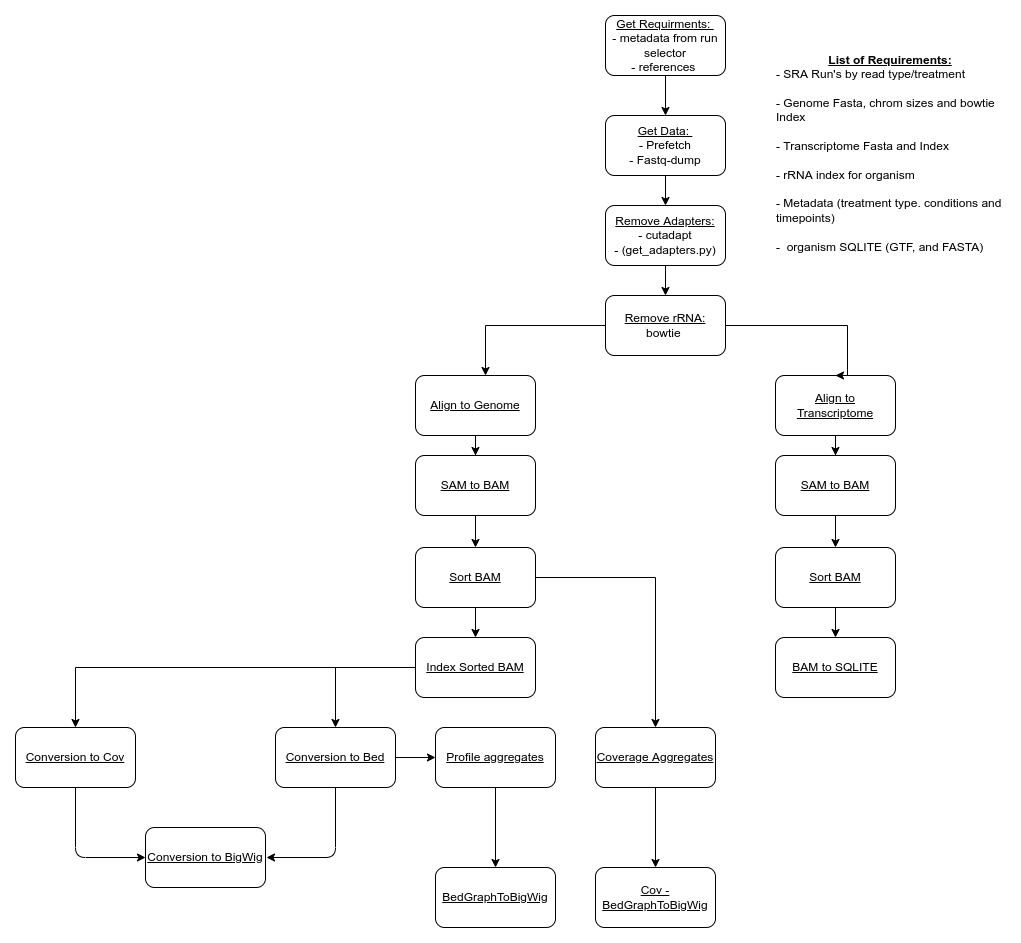

The diagram above was exported from draw.io. Its source (the exported page's mxGraphModel, read from the mxfile embedded in the PNG):
<mxGraphModel dx="2452" dy="1016" grid="0" gridSize="10" guides="1" tooltips="1" connect="1" arrows="1" fold="1" page="0" pageScale="1" pageWidth="827" pageHeight="1169" math="0" shadow="0">
  <root>
    <mxCell id="0" />
    <mxCell id="1" parent="0" />
    <mxCell id="tARftORo5Qwmq4oGheVd-3" value="" style="edgeStyle=orthogonalEdgeStyle;rounded=0;orthogonalLoop=1;jettySize=auto;html=1;" parent="1" source="tARftORo5Qwmq4oGheVd-1" target="tARftORo5Qwmq4oGheVd-2" edge="1">
      <mxGeometry relative="1" as="geometry" />
    </mxCell>
    <mxCell id="tARftORo5Qwmq4oGheVd-1" value="&lt;u&gt;Get Requirments:&amp;nbsp;&lt;/u&gt;&lt;br&gt;- metadata from run selector&lt;br&gt;- references&amp;nbsp;" style="rounded=1;whiteSpace=wrap;html=1;" parent="1" vertex="1">
      <mxGeometry x="400" y="80" width="120" height="60" as="geometry" />
    </mxCell>
    <mxCell id="tARftORo5Qwmq4oGheVd-5" value="" style="edgeStyle=orthogonalEdgeStyle;rounded=0;orthogonalLoop=1;jettySize=auto;html=1;" parent="1" source="tARftORo5Qwmq4oGheVd-2" target="tARftORo5Qwmq4oGheVd-4" edge="1">
      <mxGeometry relative="1" as="geometry" />
    </mxCell>
    <mxCell id="tARftORo5Qwmq4oGheVd-2" value="&lt;u&gt;Get Data:&amp;nbsp;&lt;br&gt;&lt;/u&gt;- Prefetch&lt;br&gt;- Fastq-dump" style="rounded=1;whiteSpace=wrap;html=1;" parent="1" vertex="1">
      <mxGeometry x="400" y="180" width="120" height="60" as="geometry" />
    </mxCell>
    <mxCell id="tARftORo5Qwmq4oGheVd-7" value="" style="edgeStyle=orthogonalEdgeStyle;rounded=0;orthogonalLoop=1;jettySize=auto;html=1;" parent="1" source="tARftORo5Qwmq4oGheVd-4" target="tARftORo5Qwmq4oGheVd-6" edge="1">
      <mxGeometry relative="1" as="geometry" />
    </mxCell>
    <mxCell id="tARftORo5Qwmq4oGheVd-4" value="&lt;u&gt;Remove Adapters:&lt;/u&gt;&lt;br&gt;- cutadapt&lt;br&gt;- (get_adapters.py)" style="rounded=1;whiteSpace=wrap;html=1;" parent="1" vertex="1">
      <mxGeometry x="400" y="270" width="120" height="60" as="geometry" />
    </mxCell>
    <mxCell id="tARftORo5Qwmq4oGheVd-6" value="&lt;u&gt;Remove rRNA:&lt;/u&gt;&lt;br&gt;bowtie&amp;nbsp;" style="whiteSpace=wrap;html=1;rounded=1;" parent="1" vertex="1">
      <mxGeometry x="400" y="360" width="120" height="60" as="geometry" />
    </mxCell>
    <mxCell id="tARftORo5Qwmq4oGheVd-11" value="" style="edgeStyle=orthogonalEdgeStyle;rounded=0;orthogonalLoop=1;jettySize=auto;html=1;" parent="1" target="tARftORo5Qwmq4oGheVd-10" edge="1">
      <mxGeometry relative="1" as="geometry">
        <mxPoint x="400" y="390" as="sourcePoint" />
        <Array as="points">
          <mxPoint x="280" y="390" />
        </Array>
      </mxGeometry>
    </mxCell>
    <mxCell id="tARftORo5Qwmq4oGheVd-22" value="" style="edgeStyle=orthogonalEdgeStyle;rounded=0;orthogonalLoop=1;jettySize=auto;html=1;" parent="1" source="tARftORo5Qwmq4oGheVd-10" target="tARftORo5Qwmq4oGheVd-21" edge="1">
      <mxGeometry relative="1" as="geometry" />
    </mxCell>
    <mxCell id="tARftORo5Qwmq4oGheVd-10" value="&lt;u&gt;Align to Genome&lt;/u&gt;" style="whiteSpace=wrap;html=1;rounded=1;" parent="1" vertex="1">
      <mxGeometry x="210" y="440" width="120" height="60" as="geometry" />
    </mxCell>
    <mxCell id="tARftORo5Qwmq4oGheVd-16" value="" style="edgeStyle=orthogonalEdgeStyle;rounded=0;orthogonalLoop=1;jettySize=auto;html=1;" parent="1" source="tARftORo5Qwmq4oGheVd-12" target="tARftORo5Qwmq4oGheVd-15" edge="1">
      <mxGeometry relative="1" as="geometry" />
    </mxCell>
    <mxCell id="tARftORo5Qwmq4oGheVd-12" value="&lt;u&gt;Align to Transcriptome&lt;/u&gt;" style="whiteSpace=wrap;html=1;rounded=1;" parent="1" vertex="1">
      <mxGeometry x="570" y="440" width="120" height="60" as="geometry" />
    </mxCell>
    <mxCell id="tARftORo5Qwmq4oGheVd-14" value="" style="edgeStyle=orthogonalEdgeStyle;rounded=0;orthogonalLoop=1;jettySize=auto;html=1;entryX=0.5;entryY=0;entryDx=0;entryDy=0;" parent="1" target="tARftORo5Qwmq4oGheVd-12" edge="1">
      <mxGeometry relative="1" as="geometry">
        <mxPoint x="520" y="390" as="sourcePoint" />
        <mxPoint x="642" y="510" as="targetPoint" />
        <Array as="points">
          <mxPoint x="642" y="390" />
          <mxPoint x="642" y="440" />
        </Array>
      </mxGeometry>
    </mxCell>
    <mxCell id="tARftORo5Qwmq4oGheVd-18" value="" style="edgeStyle=orthogonalEdgeStyle;rounded=0;orthogonalLoop=1;jettySize=auto;html=1;" parent="1" source="tARftORo5Qwmq4oGheVd-15" target="tARftORo5Qwmq4oGheVd-17" edge="1">
      <mxGeometry relative="1" as="geometry" />
    </mxCell>
    <mxCell id="tARftORo5Qwmq4oGheVd-15" value="&lt;u&gt;SAM to BAM&lt;/u&gt;" style="whiteSpace=wrap;html=1;rounded=1;" parent="1" vertex="1">
      <mxGeometry x="570" y="520" width="120" height="60" as="geometry" />
    </mxCell>
    <mxCell id="tARftORo5Qwmq4oGheVd-20" value="" style="edgeStyle=orthogonalEdgeStyle;rounded=0;orthogonalLoop=1;jettySize=auto;html=1;" parent="1" source="tARftORo5Qwmq4oGheVd-17" target="tARftORo5Qwmq4oGheVd-19" edge="1">
      <mxGeometry relative="1" as="geometry" />
    </mxCell>
    <mxCell id="tARftORo5Qwmq4oGheVd-17" value="&lt;u&gt;Sort BAM&lt;/u&gt;" style="whiteSpace=wrap;html=1;rounded=1;" parent="1" vertex="1">
      <mxGeometry x="570" y="612" width="120" height="60" as="geometry" />
    </mxCell>
    <mxCell id="tARftORo5Qwmq4oGheVd-19" value="&lt;u&gt;BAM to SQLITE&lt;/u&gt;" style="whiteSpace=wrap;html=1;rounded=1;" parent="1" vertex="1">
      <mxGeometry x="570" y="702" width="120" height="60" as="geometry" />
    </mxCell>
    <mxCell id="tARftORo5Qwmq4oGheVd-24" value="" style="edgeStyle=orthogonalEdgeStyle;rounded=0;orthogonalLoop=1;jettySize=auto;html=1;" parent="1" source="tARftORo5Qwmq4oGheVd-21" target="tARftORo5Qwmq4oGheVd-23" edge="1">
      <mxGeometry relative="1" as="geometry" />
    </mxCell>
    <mxCell id="tARftORo5Qwmq4oGheVd-21" value="&lt;u&gt;SAM to BAM&lt;/u&gt;" style="whiteSpace=wrap;html=1;rounded=1;" parent="1" vertex="1">
      <mxGeometry x="210" y="520" width="120" height="60" as="geometry" />
    </mxCell>
    <mxCell id="tARftORo5Qwmq4oGheVd-26" value="" style="edgeStyle=orthogonalEdgeStyle;rounded=0;orthogonalLoop=1;jettySize=auto;html=1;" parent="1" source="tARftORo5Qwmq4oGheVd-23" target="tARftORo5Qwmq4oGheVd-25" edge="1">
      <mxGeometry relative="1" as="geometry" />
    </mxCell>
    <mxCell id="tARftORo5Qwmq4oGheVd-23" value="&lt;u&gt;Sort BAM&lt;/u&gt;" style="whiteSpace=wrap;html=1;rounded=1;" parent="1" vertex="1">
      <mxGeometry x="210" y="612" width="120" height="60" as="geometry" />
    </mxCell>
    <mxCell id="u0AC2ZHU_VT4Yrj0bNW8-2" value="" style="edgeStyle=orthogonalEdgeStyle;rounded=0;orthogonalLoop=1;jettySize=auto;html=1;" parent="1" source="tARftORo5Qwmq4oGheVd-25" target="u0AC2ZHU_VT4Yrj0bNW8-1" edge="1">
      <mxGeometry relative="1" as="geometry" />
    </mxCell>
    <mxCell id="u0AC2ZHU_VT4Yrj0bNW8-4" value="" style="edgeStyle=orthogonalEdgeStyle;rounded=0;orthogonalLoop=1;jettySize=auto;html=1;" parent="1" source="tARftORo5Qwmq4oGheVd-25" target="u0AC2ZHU_VT4Yrj0bNW8-3" edge="1">
      <mxGeometry relative="1" as="geometry" />
    </mxCell>
    <mxCell id="u0AC2ZHU_VT4Yrj0bNW8-12" value="" style="edgeStyle=orthogonalEdgeStyle;rounded=0;orthogonalLoop=1;jettySize=auto;html=1;exitX=1;exitY=0.5;exitDx=0;exitDy=0;" parent="1" source="tARftORo5Qwmq4oGheVd-23" target="u0AC2ZHU_VT4Yrj0bNW8-11" edge="1">
      <mxGeometry relative="1" as="geometry" />
    </mxCell>
    <mxCell id="tARftORo5Qwmq4oGheVd-25" value="&lt;u&gt;Index Sorted BAM&lt;/u&gt;" style="whiteSpace=wrap;html=1;rounded=1;" parent="1" vertex="1">
      <mxGeometry x="210" y="702" width="120" height="60" as="geometry" />
    </mxCell>
    <mxCell id="tARftORo5Qwmq4oGheVd-32" value="&lt;u&gt;&lt;b&gt;List of Requirements:&lt;/b&gt;&lt;br&gt;&lt;/u&gt;&lt;div style=&quot;text-align: left&quot;&gt;- SRA Run's by read type/treatment&lt;/div&gt;&lt;div style=&quot;text-align: left&quot;&gt;&lt;br&gt;&lt;/div&gt;&lt;div style=&quot;text-align: left&quot;&gt;- Genome Fasta, chrom sizes and bowtie Index&amp;nbsp;&lt;/div&gt;&lt;div style=&quot;text-align: left&quot;&gt;&lt;br&gt;&lt;/div&gt;&lt;div style=&quot;text-align: left&quot;&gt;- Transcriptome Fasta and Index&amp;nbsp;&lt;/div&gt;&lt;div style=&quot;text-align: left&quot;&gt;&lt;br&gt;&lt;/div&gt;&lt;div style=&quot;text-align: left&quot;&gt;- rRNA index for organism&lt;/div&gt;&lt;div style=&quot;text-align: left&quot;&gt;&lt;br&gt;&lt;/div&gt;&lt;div style=&quot;text-align: left&quot;&gt;- Metadata (treatment type. conditions and timepoints)&lt;/div&gt;&lt;div style=&quot;text-align: left&quot;&gt;&lt;br&gt;&lt;/div&gt;&lt;div style=&quot;text-align: left&quot;&gt;-&amp;nbsp; organism SQLITE (GTF, and FASTA)&amp;nbsp;&lt;/div&gt;&lt;div style=&quot;text-align: left&quot;&gt;&lt;br&gt;&lt;/div&gt;" style="text;html=1;strokeColor=none;fillColor=none;align=center;verticalAlign=middle;whiteSpace=wrap;rounded=0;" parent="1" vertex="1">
      <mxGeometry x="570" y="120" width="230" height="210" as="geometry" />
    </mxCell>
    <mxCell id="u0AC2ZHU_VT4Yrj0bNW8-1" value="&lt;u&gt;Conversion to Cov&lt;/u&gt;" style="whiteSpace=wrap;html=1;rounded=1;" parent="1" vertex="1">
      <mxGeometry x="-190" y="792" width="120" height="60" as="geometry" />
    </mxCell>
    <mxCell id="u0AC2ZHU_VT4Yrj0bNW8-10" value="" style="edgeStyle=orthogonalEdgeStyle;rounded=0;orthogonalLoop=1;jettySize=auto;html=1;" parent="1" source="u0AC2ZHU_VT4Yrj0bNW8-3" target="u0AC2ZHU_VT4Yrj0bNW8-9" edge="1">
      <mxGeometry relative="1" as="geometry" />
    </mxCell>
    <mxCell id="u0AC2ZHU_VT4Yrj0bNW8-3" value="&lt;u&gt;Conversion to Bed&lt;/u&gt;" style="whiteSpace=wrap;html=1;rounded=1;" parent="1" vertex="1">
      <mxGeometry x="70" y="792" width="120" height="60" as="geometry" />
    </mxCell>
    <mxCell id="u0AC2ZHU_VT4Yrj0bNW8-6" value="Conversion to BigWig" style="rounded=1;whiteSpace=wrap;html=1;fontStyle=4" parent="1" vertex="1">
      <mxGeometry x="-60" y="892" width="120" height="60" as="geometry" />
    </mxCell>
    <mxCell id="u0AC2ZHU_VT4Yrj0bNW8-7" value="" style="endArrow=classic;html=1;exitX=0.5;exitY=1;exitDx=0;exitDy=0;entryX=0;entryY=0.5;entryDx=0;entryDy=0;" parent="1" source="u0AC2ZHU_VT4Yrj0bNW8-1" target="u0AC2ZHU_VT4Yrj0bNW8-6" edge="1">
      <mxGeometry width="50" height="50" relative="1" as="geometry">
        <mxPoint x="270" y="902" as="sourcePoint" />
        <mxPoint x="320" y="852" as="targetPoint" />
        <Array as="points">
          <mxPoint x="-130" y="922" />
        </Array>
      </mxGeometry>
    </mxCell>
    <mxCell id="u0AC2ZHU_VT4Yrj0bNW8-8" value="" style="endArrow=classic;html=1;exitX=0.5;exitY=1;exitDx=0;exitDy=0;" parent="1" source="u0AC2ZHU_VT4Yrj0bNW8-3" edge="1">
      <mxGeometry width="50" height="50" relative="1" as="geometry">
        <mxPoint x="270" y="902" as="sourcePoint" />
        <mxPoint x="61" y="922" as="targetPoint" />
        <Array as="points">
          <mxPoint x="130" y="922" />
        </Array>
      </mxGeometry>
    </mxCell>
    <mxCell id="hOi0FwzPYg77-Wq2VnGw-2" value="" style="edgeStyle=orthogonalEdgeStyle;rounded=0;orthogonalLoop=1;jettySize=auto;html=1;" parent="1" source="u0AC2ZHU_VT4Yrj0bNW8-9" target="hOi0FwzPYg77-Wq2VnGw-1" edge="1">
      <mxGeometry relative="1" as="geometry" />
    </mxCell>
    <mxCell id="u0AC2ZHU_VT4Yrj0bNW8-9" value="&lt;u&gt;Profile aggregates&lt;/u&gt;" style="whiteSpace=wrap;html=1;rounded=1;" parent="1" vertex="1">
      <mxGeometry x="230" y="792" width="120" height="60" as="geometry" />
    </mxCell>
    <mxCell id="hOi0FwzPYg77-Wq2VnGw-4" value="" style="edgeStyle=orthogonalEdgeStyle;rounded=0;orthogonalLoop=1;jettySize=auto;html=1;" parent="1" source="u0AC2ZHU_VT4Yrj0bNW8-11" target="hOi0FwzPYg77-Wq2VnGw-3" edge="1">
      <mxGeometry relative="1" as="geometry" />
    </mxCell>
    <mxCell id="u0AC2ZHU_VT4Yrj0bNW8-11" value="&lt;u&gt;Coverage Aggregates&lt;/u&gt;" style="whiteSpace=wrap;html=1;rounded=1;" parent="1" vertex="1">
      <mxGeometry x="390" y="792" width="120" height="60" as="geometry" />
    </mxCell>
    <mxCell id="hOi0FwzPYg77-Wq2VnGw-1" value="&lt;u&gt;BedGraphToBigWig&lt;/u&gt;" style="whiteSpace=wrap;html=1;rounded=1;" parent="1" vertex="1">
      <mxGeometry x="230" y="932" width="120" height="60" as="geometry" />
    </mxCell>
    <mxCell id="hOi0FwzPYg77-Wq2VnGw-3" value="&lt;u&gt;Cov - BedGraphToBigWig&lt;/u&gt;" style="whiteSpace=wrap;html=1;rounded=1;" parent="1" vertex="1">
      <mxGeometry x="390" y="932" width="120" height="60" as="geometry" />
    </mxCell>
  </root>
</mxGraphModel>